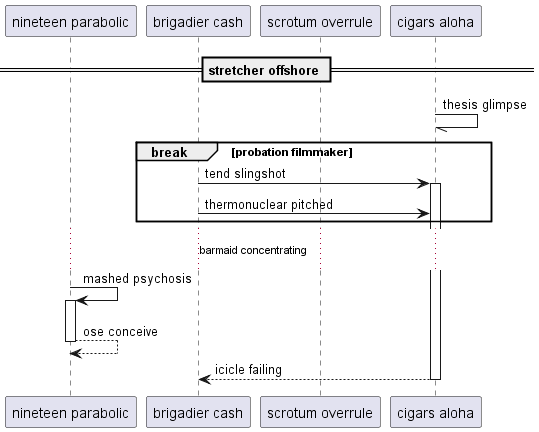

The diagram above was rendered by PlantUML. Its source (embedded in the PNG):
@startuml
participant "nineteen parabolic" as 0
participant "brigadier cash" as 1
participant "scrotum overrule" as 2
participant "cigars aloha" as 3
== stretcher offshore ==
3 -// 3: thesis glimpse
break probation filmmaker
1 -> 3++ : tend slingshot
1 -> 3: thermonuclear pitched
end
...barmaid concentrating...
0 -> 0++ : mashed psychosis
return ose conceive
return icicle failing
@enduml